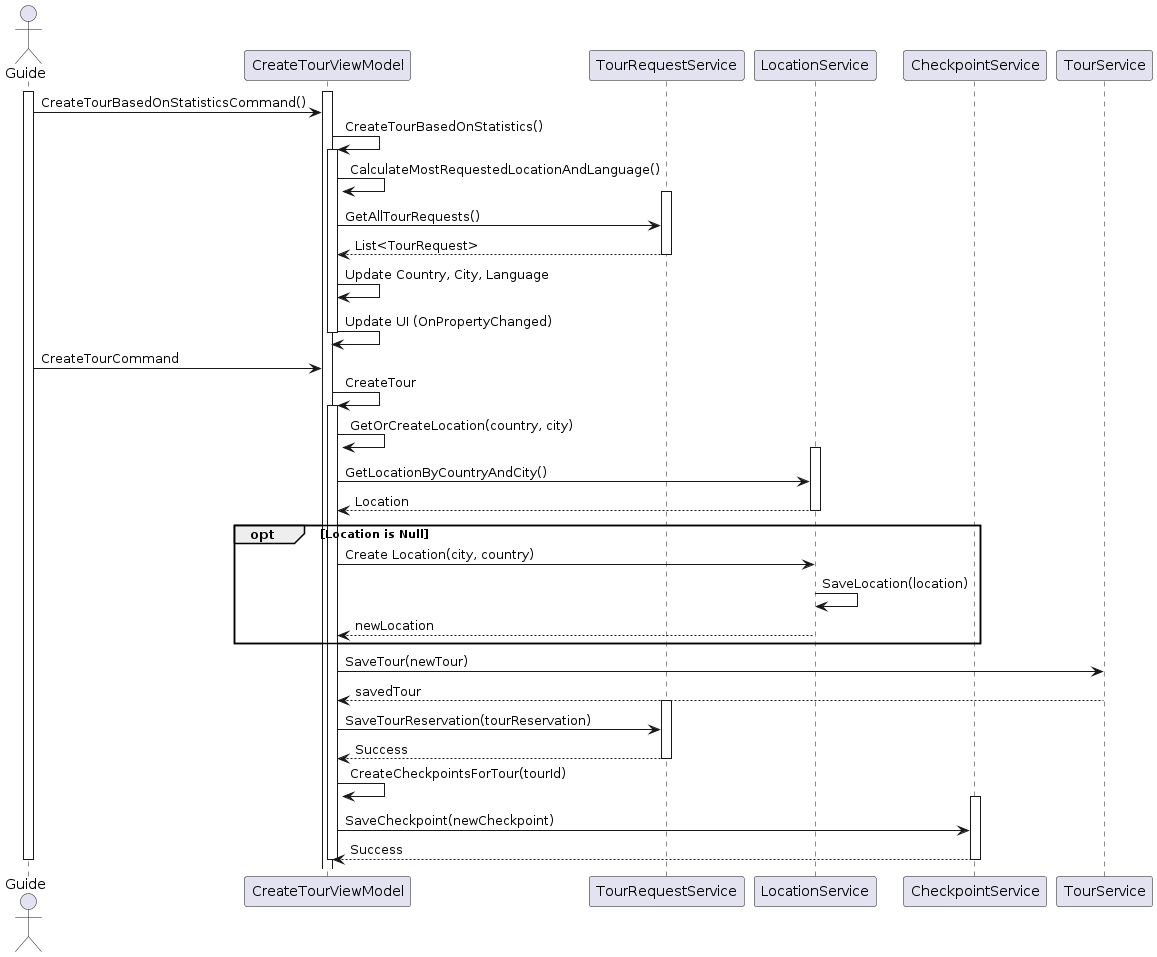

The diagram above was rendered by PlantUML. Its source (embedded in the PNG):
@startuml
actor Guide
participant "CreateTourViewModel" as CTVM
participant "TourRequestService" as TRS
participant "LocationService" as LS
participant "CheckpointService" as CPS
participant "TourService" as TS

activate Guide
activate CTVM

Guide -> CTVM: CreateTourBasedOnStatisticsCommand()
CTVM-> CTVM: CreateTourBasedOnStatistics()
activate CTVM
CTVM -> CTVM: CalculateMostRequestedLocationAndLanguage()
activate TRS
CTVM -> TRS: GetAllTourRequests()
TRS --> CTVM: List<TourRequest>
deactivate TRS

CTVM -> CTVM: Update Country, City, Language
CTVM -> CTVM: Update UI (OnPropertyChanged)

deactivate CTVM

Guide -> CTVM: CreateTourCommand
CTVM -> CTVM: CreateTour
activate CTVM

CTVM -> CTVM: GetOrCreateLocation(country, city)
activate LS
CTVM -> LS: GetLocationByCountryAndCity()
LS --> CTVM: Location

deactivate LS

deactivate LS

opt Location is Null
    CTVM -> LS: Create Location(city, country)
    LS -> LS: SaveLocation(location)
    LS --> CTVM: newLocation
end

activate CTVM

CTVM -> TS: SaveTour(newTour)
TS --> CTVM: savedTour
deactivate TS

activate TRS
CTVM -> TRS: SaveTourReservation(tourReservation)
TRS --> CTVM: Success
deactivate TRS

CTVM -> CTVM: CreateCheckpointsForTour(tourId)
activate CPS
CTVM -> CPS: SaveCheckpoint(newCheckpoint)
CPS --> CTVM: Success
deactivate CPS


deactivate CTVM
deactivate Guide
@enduml